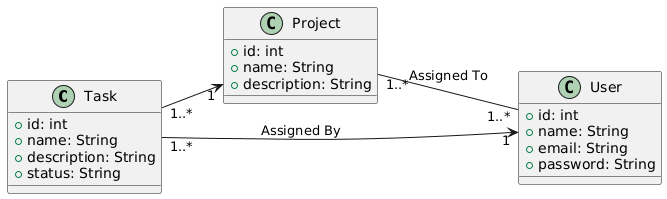

The diagram above was rendered by PlantUML. Its source (embedded in the PNG):
@startuml
left to right direction

class Task {
    +id: int
    +name: String
    +description: String
    +status: String
}

class Project {
    +id: int
    +name: String
    +description: String
}

class User {
    +id: int
    +name: String
    +email: String
    +password: String
}

' Many-to-one relationship between Task and Project
Task "1..*" --> "1" Project

' Many-to-many relationship between Project and User
Project "1..*" -- "1..*" User : Assigned To

' One-to-many relationship between Task and User
User "1" <-- "1..*" Task : Assigned By
@enduml